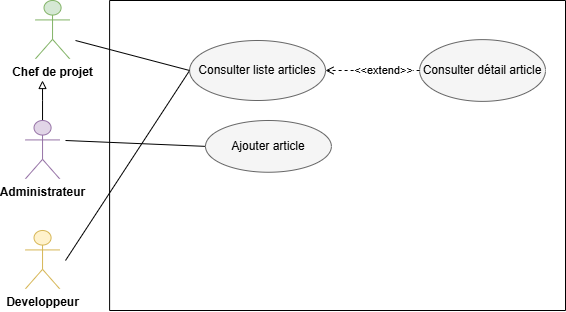

The diagram above was exported from draw.io. Its source (the exported page's mxGraphModel, read from the mxfile embedded in the PNG):
<mxGraphModel dx="-190" dy="-850" grid="1" gridSize="10" guides="1" tooltips="1" connect="1" arrows="1" fold="1" page="1" pageScale="1" pageWidth="827" pageHeight="1169" math="0" shadow="0">
  <root>
    <mxCell id="0" />
    <mxCell id="1" parent="0" />
    <mxCell id="CvWZbHk2Z7uJuPXVxbAJ-71" parent="1" style="shape=umlActor;verticalLabelPosition=bottom;verticalAlign=top;html=1;outlineConnect=0;fillColor=#fff2cc;strokeColor=#d6b656;" value="&lt;b&gt;Developpeur&lt;/b&gt;" vertex="1">
      <mxGeometry height="58.26" width="34.11" x="980" y="1640.0000000000002" as="geometry" />
    </mxCell>
    <mxCell id="CvWZbHk2Z7uJuPXVxbAJ-80" edge="1" parent="1" style="endArrow=none;html=1;rounded=0;entryX=0;entryY=0.5;entryDx=0;entryDy=0;" target="CvWZbHk2Z7uJuPXVxbAJ-72" value="">
      <mxGeometry height="50" relative="1" width="50" as="geometry">
        <mxPoint x="1020" y="1670" as="sourcePoint" />
        <mxPoint x="1074.111111111111" y="1491.7407407407406" as="targetPoint" />
      </mxGeometry>
    </mxCell>
    <mxCell id="CvWZbHk2Z7uJuPXVxbAJ-81" edge="1" parent="1" style="endArrow=none;html=1;rounded=0;entryX=0;entryY=0.5;entryDx=0;entryDy=0;" target="CvWZbHk2Z7uJuPXVxbAJ-68" value="">
      <mxGeometry height="50" relative="1" width="50" as="geometry">
        <mxPoint x="1020" y="1550" as="sourcePoint" />
        <mxPoint x="1074.111111111111" y="1519.2407407407406" as="targetPoint" />
      </mxGeometry>
    </mxCell>
    <mxCell id="CvWZbHk2Z7uJuPXVxbAJ-85" parent="1" style="swimlane;startSize=0;" value="" vertex="1">
      <mxGeometry height="310" width="455.89" x="1064.11" y="1410" as="geometry" />
    </mxCell>
    <mxCell id="CvWZbHk2Z7uJuPXVxbAJ-72" parent="CvWZbHk2Z7uJuPXVxbAJ-85" style="ellipse;whiteSpace=wrap;html=1;fillColor=#f5f5f5;fontColor=#000000;strokeColor=#666666;" value="&lt;div style=&quot;text-align: start;&quot;&gt;&lt;span style=&quot;background-color: transparent; color: light-dark(rgb(0, 0, 0), rgb(237, 237, 237));&quot;&gt;Consulter liste articles&lt;/span&gt;&lt;/div&gt;" vertex="1">
      <mxGeometry height="60" width="135.89" x="80" y="40" as="geometry" />
    </mxCell>
    <mxCell id="CvWZbHk2Z7uJuPXVxbAJ-82" parent="CvWZbHk2Z7uJuPXVxbAJ-85" style="ellipse;whiteSpace=wrap;html=1;fillColor=#f5f5f5;fontColor=#000000;strokeColor=#666666;" value="&lt;div style=&quot;text-align: start;&quot;&gt;Consulter détail article&lt;/div&gt;" vertex="1">
      <mxGeometry height="61.74" width="125.89" x="310" y="39.12999999999998" as="geometry" />
    </mxCell>
    <mxCell id="CvWZbHk2Z7uJuPXVxbAJ-83" edge="1" parent="CvWZbHk2Z7uJuPXVxbAJ-85" source="CvWZbHk2Z7uJuPXVxbAJ-82" style="endArrow=open;html=1;rounded=0;exitX=0;exitY=0.5;exitDx=0;exitDy=0;endFill=0;dashed=1;entryX=1;entryY=0.5;entryDx=0;entryDy=0;" target="CvWZbHk2Z7uJuPXVxbAJ-72" value="">
      <mxGeometry height="50" relative="1" width="50" as="geometry">
        <mxPoint x="256.0011111111112" y="160.00074074074064" as="sourcePoint" />
        <mxPoint x="130.0011111111112" y="120.00074074074064" as="targetPoint" />
      </mxGeometry>
    </mxCell>
    <mxCell id="CvWZbHk2Z7uJuPXVxbAJ-84" connectable="0" parent="CvWZbHk2Z7uJuPXVxbAJ-83" style="edgeLabel;html=1;align=center;verticalAlign=middle;resizable=0;points=[];" value="&amp;lt;&amp;lt;extend&amp;gt;&amp;gt;" vertex="1">
      <mxGeometry relative="1" x="-0.223" as="geometry">
        <mxPoint as="offset" />
      </mxGeometry>
    </mxCell>
    <mxCell id="CvWZbHk2Z7uJuPXVxbAJ-68" parent="CvWZbHk2Z7uJuPXVxbAJ-85" style="ellipse;whiteSpace=wrap;html=1;fillColor=#f5f5f5;fontColor=#000000;strokeColor=#666666;" value="&lt;div style=&quot;text-align: start;&quot;&gt;&lt;span style=&quot;background-color: transparent; color: light-dark(rgb(0, 0, 0), rgb(237, 237, 237));&quot;&gt;Ajouter article&lt;/span&gt;&lt;/div&gt;" vertex="1">
      <mxGeometry height="51.74" width="125.89" x="95.89" y="120" as="geometry" />
    </mxCell>
    <mxCell id="CvWZbHk2Z7uJuPXVxbAJ-89" edge="1" parent="CvWZbHk2Z7uJuPXVxbAJ-85" style="endArrow=none;html=1;rounded=0;entryX=0;entryY=0.5;entryDx=0;entryDy=0;" target="CvWZbHk2Z7uJuPXVxbAJ-72" value="">
      <mxGeometry height="50" relative="1" width="50" as="geometry">
        <mxPoint x="-34.1099999999999" y="40" as="sourcePoint" />
        <mxPoint x="85.8900000000001" y="60" as="targetPoint" />
      </mxGeometry>
    </mxCell>
    <mxCell id="CvWZbHk2Z7uJuPXVxbAJ-86" parent="1" style="shape=umlActor;verticalLabelPosition=bottom;verticalAlign=top;html=1;outlineConnect=0;fillColor=#d5e8d4;strokeColor=#82b366;" value="&lt;b&gt;Chef de projet&lt;/b&gt;" vertex="1">
      <mxGeometry height="58.26" width="34.11" x="990" y="1410" as="geometry" />
    </mxCell>
    <mxCell id="CvWZbHk2Z7uJuPXVxbAJ-88" edge="1" parent="1" source="CvWZbHk2Z7uJuPXVxbAJ-87" style="edgeStyle=orthogonalEdgeStyle;rounded=0;orthogonalLoop=1;jettySize=auto;html=1;endArrow=block;endFill=0;">
      <mxGeometry relative="1" as="geometry">
        <mxPoint x="997" y="1490" as="targetPoint" />
      </mxGeometry>
    </mxCell>
    <mxCell id="CvWZbHk2Z7uJuPXVxbAJ-87" parent="1" style="shape=umlActor;verticalLabelPosition=bottom;verticalAlign=top;html=1;outlineConnect=0;fillColor=#e1d5e7;strokeColor=#9673a6;" value="&lt;b&gt;Administrateur&lt;/b&gt;" vertex="1">
      <mxGeometry height="58.26" width="34.11" x="980" y="1530" as="geometry" />
    </mxCell>
  </root>
</mxGraphModel>